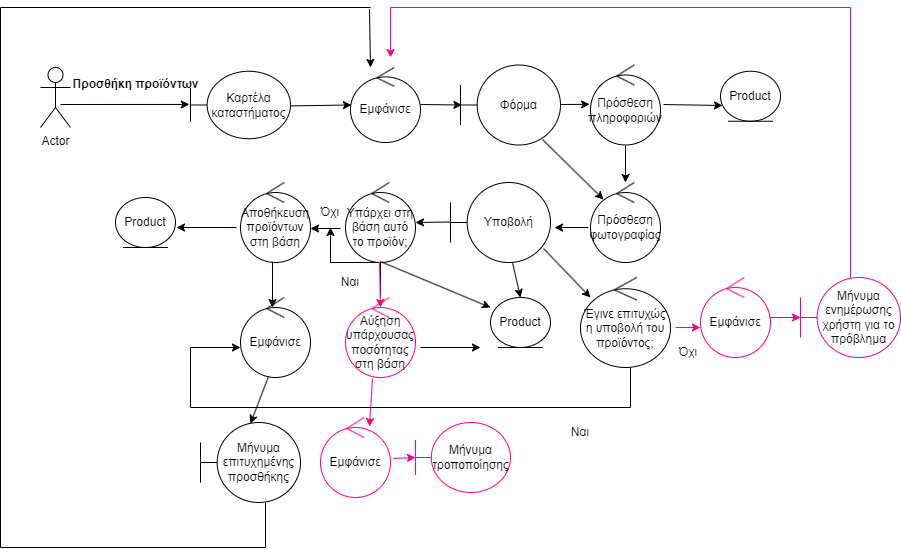

The diagram above was exported from draw.io. Its source (the exported page's mxGraphModel, read from the mxfile embedded in the PNG):
<mxGraphModel dx="1947" dy="468" grid="1" gridSize="10" guides="1" tooltips="1" connect="1" arrows="1" fold="1" page="1" pageScale="1" pageWidth="827" pageHeight="1169" math="0" shadow="0">
  <root>
    <mxCell id="0" />
    <mxCell id="1" parent="0" />
    <mxCell id="-orcWaaXASXrkQXT_ctO-1" value="Actor" style="shape=umlActor;verticalLabelPosition=bottom;verticalAlign=top;html=1;outlineConnect=0;" parent="1" vertex="1">
      <mxGeometry x="-50" y="130" width="30" height="60" as="geometry" />
    </mxCell>
    <mxCell id="-orcWaaXASXrkQXT_ctO-2" value="" style="endArrow=classic;html=1;rounded=0;entryX=-0.012;entryY=0.492;entryDx=0;entryDy=0;entryPerimeter=0;" parent="1" target="-orcWaaXASXrkQXT_ctO-4" edge="1">
      <mxGeometry width="50" height="50" relative="1" as="geometry">
        <mxPoint x="-30" y="167" as="sourcePoint" />
        <mxPoint x="100" y="160" as="targetPoint" />
        <Array as="points" />
      </mxGeometry>
    </mxCell>
    <mxCell id="-orcWaaXASXrkQXT_ctO-3" value="Εμφάνισε" style="ellipse;shape=umlControl;whiteSpace=wrap;html=1;" parent="1" vertex="1">
      <mxGeometry x="260" y="130" width="70" height="75" as="geometry" />
    </mxCell>
    <mxCell id="-orcWaaXASXrkQXT_ctO-4" value="Καρτέλα καταστήματος" style="shape=umlBoundary;whiteSpace=wrap;html=1;" parent="1" vertex="1">
      <mxGeometry x="100" y="133.75" width="100" height="67.5" as="geometry" />
    </mxCell>
    <mxCell id="-orcWaaXASXrkQXT_ctO-5" value="Προσθήκη προϊόντων" style="text;align=center;fontStyle=1;verticalAlign=middle;spacingLeft=3;spacingRight=3;strokeColor=none;rotatable=0;points=[[0,0.5],[1,0.5]];portConstraint=eastwest;html=1;" parent="1" vertex="1">
      <mxGeometry x="5" y="133.75" width="80" height="26" as="geometry" />
    </mxCell>
    <mxCell id="-orcWaaXASXrkQXT_ctO-6" value="" style="endArrow=classic;html=1;rounded=0;exitX=1;exitY=0.513;exitDx=0;exitDy=0;exitPerimeter=0;entryX=0.014;entryY=0.5;entryDx=0;entryDy=0;entryPerimeter=0;" parent="1" source="-orcWaaXASXrkQXT_ctO-4" target="-orcWaaXASXrkQXT_ctO-3" edge="1">
      <mxGeometry width="50" height="50" relative="1" as="geometry">
        <mxPoint x="230" y="160" as="sourcePoint" />
        <mxPoint x="280" y="160" as="targetPoint" />
        <Array as="points" />
      </mxGeometry>
    </mxCell>
    <mxCell id="-orcWaaXASXrkQXT_ctO-7" value="Product" style="ellipse;shape=umlEntity;whiteSpace=wrap;html=1;" parent="1" vertex="1">
      <mxGeometry x="630" y="133.75" width="60" height="50" as="geometry" />
    </mxCell>
    <mxCell id="-orcWaaXASXrkQXT_ctO-8" value="" style="endArrow=classic;html=1;rounded=0;exitX=1;exitY=0.513;exitDx=0;exitDy=0;exitPerimeter=0;entryX=0.014;entryY=0.5;entryDx=0;entryDy=0;entryPerimeter=0;" parent="1" target="-orcWaaXASXrkQXT_ctO-9" edge="1">
      <mxGeometry width="50" height="50" relative="1" as="geometry">
        <mxPoint x="330" y="167" as="sourcePoint" />
        <mxPoint x="411" y="167" as="targetPoint" />
        <Array as="points" />
      </mxGeometry>
    </mxCell>
    <mxCell id="-orcWaaXASXrkQXT_ctO-9" value="Φόρμα" style="shape=umlBoundary;whiteSpace=wrap;html=1;" parent="1" vertex="1">
      <mxGeometry x="370" y="127.5" width="100" height="80" as="geometry" />
    </mxCell>
    <mxCell id="-orcWaaXASXrkQXT_ctO-10" value="" style="endArrow=classic;html=1;rounded=0;entryX=-0.012;entryY=0.492;entryDx=0;entryDy=0;entryPerimeter=0;" parent="1" target="-orcWaaXASXrkQXT_ctO-11" edge="1">
      <mxGeometry width="50" height="50" relative="1" as="geometry">
        <mxPoint x="470" y="167" as="sourcePoint" />
        <mxPoint x="529" y="167" as="targetPoint" />
        <Array as="points" />
      </mxGeometry>
    </mxCell>
    <mxCell id="-orcWaaXASXrkQXT_ctO-11" value="Πρόσθεση πληροφοριών" style="ellipse;shape=umlControl;whiteSpace=wrap;html=1;" parent="1" vertex="1">
      <mxGeometry x="500" y="127.5" width="70" height="80" as="geometry" />
    </mxCell>
    <mxCell id="-orcWaaXASXrkQXT_ctO-12" value="" style="endArrow=classic;html=1;rounded=0;exitX=1.043;exitY=0.494;exitDx=0;exitDy=0;exitPerimeter=0;entryX=0.033;entryY=0.685;entryDx=0;entryDy=0;entryPerimeter=0;" parent="1" source="-orcWaaXASXrkQXT_ctO-11" target="-orcWaaXASXrkQXT_ctO-7" edge="1">
      <mxGeometry width="50" height="50" relative="1" as="geometry">
        <mxPoint x="530" y="50" as="sourcePoint" />
        <mxPoint x="611" y="50" as="targetPoint" />
        <Array as="points" />
      </mxGeometry>
    </mxCell>
    <mxCell id="-orcWaaXASXrkQXT_ctO-13" value="" style="endArrow=classic;html=1;rounded=0;exitX=0.5;exitY=1.006;exitDx=0;exitDy=0;exitPerimeter=0;" parent="1" source="-orcWaaXASXrkQXT_ctO-11" target="-orcWaaXASXrkQXT_ctO-14" edge="1">
      <mxGeometry width="50" height="50" relative="1" as="geometry">
        <mxPoint x="600" y="220" as="sourcePoint" />
        <mxPoint x="535" y="260" as="targetPoint" />
        <Array as="points" />
      </mxGeometry>
    </mxCell>
    <mxCell id="-orcWaaXASXrkQXT_ctO-14" value="Πρόσθεση φωτογραφίας" style="ellipse;shape=umlControl;whiteSpace=wrap;html=1;" parent="1" vertex="1">
      <mxGeometry x="500" y="245" width="70" height="80" as="geometry" />
    </mxCell>
    <mxCell id="-orcWaaXASXrkQXT_ctO-15" value="Υποβολή" style="shape=umlBoundary;whiteSpace=wrap;html=1;" parent="1" vertex="1">
      <mxGeometry x="360" y="245" width="100" height="80" as="geometry" />
    </mxCell>
    <mxCell id="-orcWaaXASXrkQXT_ctO-16" value="" style="endArrow=classic;html=1;rounded=0;entryX=1.04;entryY=0.563;entryDx=0;entryDy=0;entryPerimeter=0;exitX=-0.029;exitY=0.563;exitDx=0;exitDy=0;exitPerimeter=0;" parent="1" source="-orcWaaXASXrkQXT_ctO-14" target="-orcWaaXASXrkQXT_ctO-15" edge="1">
      <mxGeometry width="50" height="50" relative="1" as="geometry">
        <mxPoint x="470" y="290" as="sourcePoint" />
        <mxPoint x="499" y="290" as="targetPoint" />
        <Array as="points" />
      </mxGeometry>
    </mxCell>
    <mxCell id="-orcWaaXASXrkQXT_ctO-17" value="" style="endArrow=classic;html=1;rounded=0;exitX=1;exitY=0.513;exitDx=0;exitDy=0;exitPerimeter=0;" parent="1" target="-orcWaaXASXrkQXT_ctO-18" edge="1">
      <mxGeometry width="50" height="50" relative="1" as="geometry">
        <mxPoint x="360" y="284.5" as="sourcePoint" />
        <mxPoint x="290" y="285" as="targetPoint" />
        <Array as="points" />
      </mxGeometry>
    </mxCell>
    <mxCell id="-orcWaaXASXrkQXT_ctO-18" value="Υπάρχει στη βάση αυτό το προϊόν;" style="ellipse;shape=umlControl;whiteSpace=wrap;html=1;" parent="1" vertex="1">
      <mxGeometry x="255" y="245" width="70" height="80" as="geometry" />
    </mxCell>
    <mxCell id="-orcWaaXASXrkQXT_ctO-19" value="Αποθήκευση προϊόντων στη βάση" style="ellipse;shape=umlControl;whiteSpace=wrap;html=1;" parent="1" vertex="1">
      <mxGeometry x="150" y="245" width="70" height="80" as="geometry" />
    </mxCell>
    <mxCell id="-orcWaaXASXrkQXT_ctO-20" value="" style="endArrow=classic;html=1;rounded=0;" parent="1" edge="1">
      <mxGeometry width="50" height="50" relative="1" as="geometry">
        <mxPoint x="250" y="291" as="sourcePoint" />
        <mxPoint x="220" y="291" as="targetPoint" />
        <Array as="points" />
      </mxGeometry>
    </mxCell>
    <mxCell id="-orcWaaXASXrkQXT_ctO-21" value="" style="endArrow=classic;html=1;rounded=0;exitX=0.5;exitY=0.988;exitDx=0;exitDy=0;exitPerimeter=0;entryX=0;entryY=0.2;entryDx=0;entryDy=0;entryPerimeter=0;" parent="1" source="-orcWaaXASXrkQXT_ctO-18" target="-orcWaaXASXrkQXT_ctO-38" edge="1">
      <mxGeometry width="50" height="50" relative="1" as="geometry">
        <mxPoint x="240" y="340" as="sourcePoint" />
        <mxPoint x="370" y="350" as="targetPoint" />
        <Array as="points" />
      </mxGeometry>
    </mxCell>
    <mxCell id="-orcWaaXASXrkQXT_ctO-22" value="Ναι" style="text;html=1;align=center;verticalAlign=middle;whiteSpace=wrap;rounded=0;" parent="1" vertex="1">
      <mxGeometry x="230" y="330" width="60" height="30" as="geometry" />
    </mxCell>
    <mxCell id="-orcWaaXASXrkQXT_ctO-23" value="Εμφάνισε" style="ellipse;shape=umlControl;whiteSpace=wrap;html=1;strokeColor=#FF0080;" parent="1" vertex="1">
      <mxGeometry x="230" y="480" width="70" height="80" as="geometry" />
    </mxCell>
    <mxCell id="-orcWaaXASXrkQXT_ctO-24" value="" style="endArrow=classic;html=1;rounded=0;strokeColor=#FF0080;" parent="1" edge="1">
      <mxGeometry width="50" height="50" relative="1" as="geometry">
        <mxPoint x="303" y="521" as="sourcePoint" />
        <mxPoint x="325" y="520" as="targetPoint" />
        <Array as="points" />
      </mxGeometry>
    </mxCell>
    <mxCell id="-orcWaaXASXrkQXT_ctO-25" value="Μήνυμα τροποποίησης" style="shape=umlBoundary;whiteSpace=wrap;html=1;strokeColor=#FF0080;" parent="1" vertex="1">
      <mxGeometry x="325" y="485" width="95" height="70" as="geometry" />
    </mxCell>
    <mxCell id="-orcWaaXASXrkQXT_ctO-60" value="" style="edgeStyle=orthogonalEdgeStyle;rounded=0;orthogonalLoop=1;jettySize=auto;html=1;" parent="1" source="-orcWaaXASXrkQXT_ctO-26" target="-orcWaaXASXrkQXT_ctO-27" edge="1">
      <mxGeometry relative="1" as="geometry" />
    </mxCell>
    <mxCell id="-orcWaaXASXrkQXT_ctO-26" value="Αύξηση υπάρχουσας ποσότητας στη βάση" style="ellipse;shape=umlControl;whiteSpace=wrap;html=1;strokeColor=#FF0080;" parent="1" vertex="1">
      <mxGeometry x="255" y="360" width="70" height="80" as="geometry" />
    </mxCell>
    <mxCell id="-orcWaaXASXrkQXT_ctO-27" value="Όχι" style="text;html=1;align=center;verticalAlign=middle;whiteSpace=wrap;rounded=0;" parent="1" vertex="1">
      <mxGeometry x="210" y="260" width="60" height="30" as="geometry" />
    </mxCell>
    <mxCell id="-orcWaaXASXrkQXT_ctO-28" value="" style="endArrow=classic;html=1;rounded=0;exitX=0.82;exitY=0.931;exitDx=0;exitDy=0;exitPerimeter=0;entryX=0.186;entryY=0.213;entryDx=0;entryDy=0;entryPerimeter=0;" parent="1" source="-orcWaaXASXrkQXT_ctO-9" target="-orcWaaXASXrkQXT_ctO-14" edge="1">
      <mxGeometry width="50" height="50" relative="1" as="geometry">
        <mxPoint x="460" y="230" as="sourcePoint" />
        <mxPoint x="460" y="267" as="targetPoint" />
        <Array as="points" />
      </mxGeometry>
    </mxCell>
    <mxCell id="-orcWaaXASXrkQXT_ctO-29" value="" style="endArrow=classic;html=1;rounded=0;exitX=0.486;exitY=0.988;exitDx=0;exitDy=0;exitPerimeter=0;strokeColor=#FF0080;" parent="1" source="-orcWaaXASXrkQXT_ctO-18" edge="1">
      <mxGeometry width="50" height="50" relative="1" as="geometry">
        <mxPoint x="310" y="380" as="sourcePoint" />
        <mxPoint x="290" y="370" as="targetPoint" />
        <Array as="points" />
      </mxGeometry>
    </mxCell>
    <mxCell id="-orcWaaXASXrkQXT_ctO-30" value="" style="endArrow=classic;html=1;rounded=0;" parent="1" edge="1">
      <mxGeometry width="50" height="50" relative="1" as="geometry">
        <mxPoint x="330" y="410" as="sourcePoint" />
        <mxPoint x="390" y="410" as="targetPoint" />
        <Array as="points" />
      </mxGeometry>
    </mxCell>
    <mxCell id="-orcWaaXASXrkQXT_ctO-31" value="" style="endArrow=classic;html=1;rounded=0;exitX=0.386;exitY=1.013;exitDx=0;exitDy=0;exitPerimeter=0;entryX=0.7;entryY=0.113;entryDx=0;entryDy=0;entryPerimeter=0;strokeColor=#FF0080;" parent="1" source="-orcWaaXASXrkQXT_ctO-26" target="-orcWaaXASXrkQXT_ctO-23" edge="1">
      <mxGeometry width="50" height="50" relative="1" as="geometry">
        <mxPoint x="280" y="460" as="sourcePoint" />
        <mxPoint x="510" y="526" as="targetPoint" />
        <Array as="points" />
      </mxGeometry>
    </mxCell>
    <mxCell id="-orcWaaXASXrkQXT_ctO-32" value="" style="endArrow=classic;html=1;rounded=0;entryX=1.04;entryY=0.563;entryDx=0;entryDy=0;entryPerimeter=0;exitX=-0.057;exitY=0.563;exitDx=0;exitDy=0;exitPerimeter=0;" parent="1" source="-orcWaaXASXrkQXT_ctO-19" edge="1">
      <mxGeometry width="50" height="50" relative="1" as="geometry">
        <mxPoint x="120" y="290" as="sourcePoint" />
        <mxPoint x="86" y="290" as="targetPoint" />
        <Array as="points" />
      </mxGeometry>
    </mxCell>
    <mxCell id="-orcWaaXASXrkQXT_ctO-33" value="Product" style="ellipse;shape=umlEntity;whiteSpace=wrap;html=1;" parent="1" vertex="1">
      <mxGeometry x="25" y="260" width="60" height="50" as="geometry" />
    </mxCell>
    <mxCell id="-orcWaaXASXrkQXT_ctO-34" value="" style="endArrow=classic;html=1;rounded=0;exitX=0.457;exitY=0.988;exitDx=0;exitDy=0;exitPerimeter=0;" parent="1" source="-orcWaaXASXrkQXT_ctO-19" edge="1">
      <mxGeometry width="50" height="50" relative="1" as="geometry">
        <mxPoint x="150" y="380" as="sourcePoint" />
        <mxPoint x="182" y="370" as="targetPoint" />
        <Array as="points" />
      </mxGeometry>
    </mxCell>
    <mxCell id="-orcWaaXASXrkQXT_ctO-35" value="Εμφάνισε" style="ellipse;shape=umlControl;whiteSpace=wrap;html=1;" parent="1" vertex="1">
      <mxGeometry x="150" y="360" width="70" height="80" as="geometry" />
    </mxCell>
    <mxCell id="-orcWaaXASXrkQXT_ctO-36" value="Μήνυμα επιτυχημένης προσθήκης" style="shape=umlBoundary;whiteSpace=wrap;html=1;" parent="1" vertex="1">
      <mxGeometry x="110" y="485" width="100" height="80" as="geometry" />
    </mxCell>
    <mxCell id="-orcWaaXASXrkQXT_ctO-37" value="" style="endArrow=classic;html=1;rounded=0;exitX=0.4;exitY=0.988;exitDx=0;exitDy=0;exitPerimeter=0;entryX=0.5;entryY=0.013;entryDx=0;entryDy=0;entryPerimeter=0;" parent="1" source="-orcWaaXASXrkQXT_ctO-35" target="-orcWaaXASXrkQXT_ctO-36" edge="1">
      <mxGeometry width="50" height="50" relative="1" as="geometry">
        <mxPoint x="180" y="460" as="sourcePoint" />
        <mxPoint x="180" y="490" as="targetPoint" />
        <Array as="points" />
      </mxGeometry>
    </mxCell>
    <mxCell id="-orcWaaXASXrkQXT_ctO-38" value="Product" style="ellipse;shape=umlEntity;whiteSpace=wrap;html=1;" parent="1" vertex="1">
      <mxGeometry x="400" y="360" width="60" height="50" as="geometry" />
    </mxCell>
    <mxCell id="-orcWaaXASXrkQXT_ctO-39" value="" style="endArrow=classic;html=1;rounded=0;exitX=0.62;exitY=1;exitDx=0;exitDy=0;exitPerimeter=0;entryX=0.5;entryY=0;entryDx=0;entryDy=0;" parent="1" source="-orcWaaXASXrkQXT_ctO-15" target="-orcWaaXASXrkQXT_ctO-38" edge="1">
      <mxGeometry width="50" height="50" relative="1" as="geometry">
        <mxPoint x="440" y="350" as="sourcePoint" />
        <mxPoint x="520" y="376" as="targetPoint" />
        <Array as="points" />
      </mxGeometry>
    </mxCell>
    <mxCell id="-orcWaaXASXrkQXT_ctO-40" value="Έγινε επιτυχώς η υποβολή του προϊόντος;" style="ellipse;shape=umlControl;whiteSpace=wrap;html=1;" parent="1" vertex="1">
      <mxGeometry x="490" y="340" width="90" height="90" as="geometry" />
    </mxCell>
    <mxCell id="-orcWaaXASXrkQXT_ctO-41" value="" style="endArrow=classic;html=1;rounded=0;exitX=0.93;exitY=0.825;exitDx=0;exitDy=0;exitPerimeter=0;entryX=0.111;entryY=0.222;entryDx=0;entryDy=0;entryPerimeter=0;" parent="1" source="-orcWaaXASXrkQXT_ctO-15" target="-orcWaaXASXrkQXT_ctO-40" edge="1">
      <mxGeometry width="50" height="50" relative="1" as="geometry">
        <mxPoint x="470" y="320" as="sourcePoint" />
        <mxPoint x="478" y="355" as="targetPoint" />
        <Array as="points" />
      </mxGeometry>
    </mxCell>
    <mxCell id="-orcWaaXASXrkQXT_ctO-42" value="" style="endArrow=classic;html=1;rounded=0;exitX=1.056;exitY=0.556;exitDx=0;exitDy=0;exitPerimeter=0;strokeColor=#FF0080;" parent="1" source="-orcWaaXASXrkQXT_ctO-40" edge="1">
      <mxGeometry width="50" height="50" relative="1" as="geometry">
        <mxPoint x="530" y="470" as="sourcePoint" />
        <mxPoint x="610" y="390" as="targetPoint" />
        <Array as="points" />
      </mxGeometry>
    </mxCell>
    <mxCell id="-orcWaaXASXrkQXT_ctO-43" value="Εμφάνισε" style="ellipse;shape=umlControl;whiteSpace=wrap;html=1;strokeColor=#FF0080;" parent="1" vertex="1">
      <mxGeometry x="610" y="340" width="70" height="80" as="geometry" />
    </mxCell>
    <mxCell id="-orcWaaXASXrkQXT_ctO-44" value="Μήνυμα ενημέρωσης χρήστη για το πρόβλημα" style="shape=umlBoundary;whiteSpace=wrap;html=1;strokeColor=#FF0080;" parent="1" vertex="1">
      <mxGeometry x="710" y="340" width="100" height="80" as="geometry" />
    </mxCell>
    <mxCell id="-orcWaaXASXrkQXT_ctO-45" value="" style="endArrow=classic;html=1;rounded=0;exitX=0.986;exitY=0.5;exitDx=0;exitDy=0;exitPerimeter=0;strokeColor=#FF0080;" parent="1" source="-orcWaaXASXrkQXT_ctO-43" edge="1">
      <mxGeometry width="50" height="50" relative="1" as="geometry">
        <mxPoint x="700" y="400" as="sourcePoint" />
        <mxPoint x="710" y="380" as="targetPoint" />
        <Array as="points" />
      </mxGeometry>
    </mxCell>
    <mxCell id="-orcWaaXASXrkQXT_ctO-46" value="" style="endArrow=none;html=1;rounded=0;strokeColor=#FF0080;" parent="1" edge="1">
      <mxGeometry width="50" height="50" relative="1" as="geometry">
        <mxPoint x="760" y="340" as="sourcePoint" />
        <mxPoint x="760" y="70" as="targetPoint" />
      </mxGeometry>
    </mxCell>
    <mxCell id="-orcWaaXASXrkQXT_ctO-47" value="" style="endArrow=none;html=1;rounded=0;strokeColor=#FF0080;" parent="1" edge="1">
      <mxGeometry width="50" height="50" relative="1" as="geometry">
        <mxPoint x="300" y="70" as="sourcePoint" />
        <mxPoint x="760" y="70" as="targetPoint" />
      </mxGeometry>
    </mxCell>
    <mxCell id="-orcWaaXASXrkQXT_ctO-48" value="" style="endArrow=classic;html=1;rounded=0;strokeColor=#FF0080;" parent="1" edge="1">
      <mxGeometry width="50" height="50" relative="1" as="geometry">
        <mxPoint x="300" y="70" as="sourcePoint" />
        <mxPoint x="300" y="120" as="targetPoint" />
        <Array as="points" />
      </mxGeometry>
    </mxCell>
    <mxCell id="-orcWaaXASXrkQXT_ctO-49" value="&lt;blockquote style=&quot;margin: 0 0 0 40px; border: none; padding: 0px;&quot;&gt;Όχι&lt;/blockquote&gt;" style="text;html=1;align=center;verticalAlign=middle;whiteSpace=wrap;rounded=0;" parent="1" vertex="1">
      <mxGeometry x="547.5" y="400" width="60" height="30" as="geometry" />
    </mxCell>
    <mxCell id="-orcWaaXASXrkQXT_ctO-50" value="" style="endArrow=none;html=1;rounded=0;" parent="1" edge="1">
      <mxGeometry width="50" height="50" relative="1" as="geometry">
        <mxPoint x="540" y="470" as="sourcePoint" />
        <mxPoint x="540" y="430" as="targetPoint" />
      </mxGeometry>
    </mxCell>
    <mxCell id="-orcWaaXASXrkQXT_ctO-51" value="" style="endArrow=none;html=1;rounded=0;" parent="1" edge="1">
      <mxGeometry width="50" height="50" relative="1" as="geometry">
        <mxPoint x="100" y="470" as="sourcePoint" />
        <mxPoint x="540" y="470" as="targetPoint" />
      </mxGeometry>
    </mxCell>
    <mxCell id="-orcWaaXASXrkQXT_ctO-52" value="" style="endArrow=none;html=1;rounded=0;" parent="1" edge="1">
      <mxGeometry width="50" height="50" relative="1" as="geometry">
        <mxPoint x="100" y="470" as="sourcePoint" />
        <mxPoint x="100" y="410" as="targetPoint" />
      </mxGeometry>
    </mxCell>
    <mxCell id="-orcWaaXASXrkQXT_ctO-53" value="" style="endArrow=classic;html=1;rounded=0;" parent="1" edge="1">
      <mxGeometry width="50" height="50" relative="1" as="geometry">
        <mxPoint x="100" y="410" as="sourcePoint" />
        <mxPoint x="150" y="410" as="targetPoint" />
        <Array as="points" />
      </mxGeometry>
    </mxCell>
    <mxCell id="-orcWaaXASXrkQXT_ctO-54" value="" style="endArrow=none;html=1;rounded=0;" parent="1" edge="1">
      <mxGeometry width="50" height="50" relative="1" as="geometry">
        <mxPoint x="175" y="610" as="sourcePoint" />
        <mxPoint x="175" y="565" as="targetPoint" />
      </mxGeometry>
    </mxCell>
    <mxCell id="-orcWaaXASXrkQXT_ctO-55" value="" style="endArrow=none;html=1;rounded=0;" parent="1" edge="1">
      <mxGeometry width="50" height="50" relative="1" as="geometry">
        <mxPoint x="-90" y="610" as="sourcePoint" />
        <mxPoint x="175" y="610" as="targetPoint" />
      </mxGeometry>
    </mxCell>
    <mxCell id="-orcWaaXASXrkQXT_ctO-56" value="" style="endArrow=none;html=1;rounded=0;" parent="1" edge="1">
      <mxGeometry width="50" height="50" relative="1" as="geometry">
        <mxPoint x="-90" y="610" as="sourcePoint" />
        <mxPoint x="-90" y="70" as="targetPoint" />
      </mxGeometry>
    </mxCell>
    <mxCell id="-orcWaaXASXrkQXT_ctO-57" value="" style="endArrow=classic;html=1;rounded=0;" parent="1" edge="1">
      <mxGeometry width="50" height="50" relative="1" as="geometry">
        <mxPoint x="278.98" y="71.73" as="sourcePoint" />
        <mxPoint x="280" y="130" as="targetPoint" />
        <Array as="points" />
      </mxGeometry>
    </mxCell>
    <mxCell id="-orcWaaXASXrkQXT_ctO-58" value="" style="endArrow=none;html=1;rounded=0;" parent="1" edge="1">
      <mxGeometry width="50" height="50" relative="1" as="geometry">
        <mxPoint x="-90" y="70" as="sourcePoint" />
        <mxPoint x="280" y="70" as="targetPoint" />
      </mxGeometry>
    </mxCell>
    <mxCell id="-orcWaaXASXrkQXT_ctO-59" value="Ναι" style="text;html=1;align=center;verticalAlign=middle;whiteSpace=wrap;rounded=0;" parent="1" vertex="1">
      <mxGeometry x="460" y="480" width="60" height="30" as="geometry" />
    </mxCell>
  </root>
</mxGraphModel>